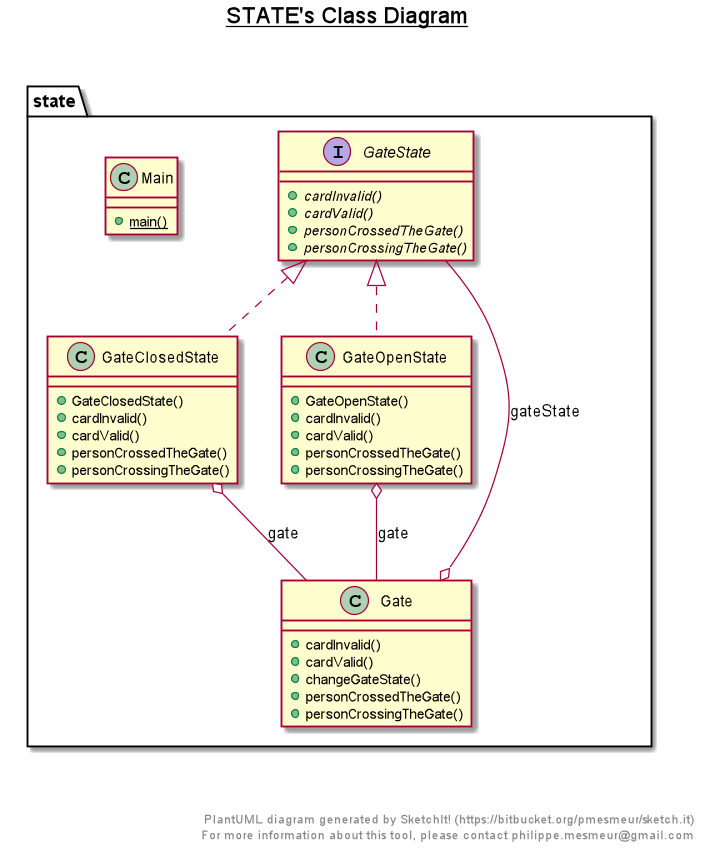

The diagram above was rendered by PlantUML. Its source (embedded in the PNG):
@startuml

title __STATE's Class Diagram__\n

  namespace state {
    class state.Gate {
        + cardInvalid()
        + cardValid()
        + changeGateState()
        + personCrossedTheGate()
        + personCrossingTheGate()
    }
  }
  

  namespace state {
    class state.GateClosedState {
        + GateClosedState()
        + cardInvalid()
        + cardValid()
        + personCrossedTheGate()
        + personCrossingTheGate()
    }
  }
  

  namespace state {
    class state.GateOpenState {
        + GateOpenState()
        + cardInvalid()
        + cardValid()
        + personCrossedTheGate()
        + personCrossingTheGate()
    }
  }
  

  namespace state {
    interface state.GateState {
        {abstract} + cardInvalid()
        {abstract} + cardValid()
        {abstract} + personCrossedTheGate()
        {abstract} + personCrossingTheGate()
    }
  }
  

  namespace state {
    class state.Main {
        {static} + main()
    }
  }
  

  state.Gate o-- state.GateState : gateState
  state.GateClosedState .up.|> state.GateState
  state.GateClosedState o-- state.Gate : gate
  state.GateOpenState .up.|> state.GateState
  state.GateOpenState o-- state.Gate : gate


right footer


PlantUML diagram generated by SketchIt! (https://bitbucket.org/pmesmeur/sketch.it)
For more information about this tool, please contact philippe.mesmeur@gmail.com
endfooter

@enduml